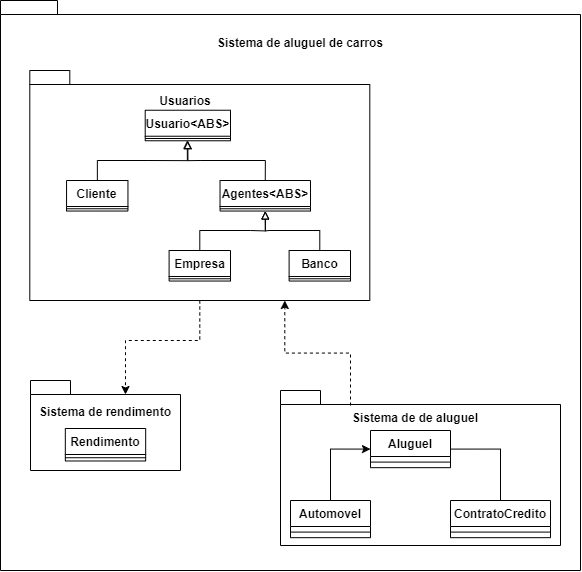

The diagram above was exported from draw.io. Its source (the exported page's mxGraphModel, read from the mxfile embedded in the PNG):
<mxGraphModel dx="1222" dy="1193" grid="1" gridSize="10" guides="1" tooltips="1" connect="1" arrows="1" fold="1" page="1" pageScale="1" pageWidth="827" pageHeight="1169" background="none" math="0" shadow="0">
  <root>
    <mxCell id="0" />
    <mxCell id="1" parent="0" />
    <mxCell id="lWTkIlFnrBMD7przTBnp-107" value="" style="shape=folder;fontStyle=1;spacingTop=10;tabWidth=40;tabHeight=14;tabPosition=left;html=1;whiteSpace=wrap;" vertex="1" parent="1">
      <mxGeometry x="950" y="710" width="580" height="570" as="geometry" />
    </mxCell>
    <mxCell id="lWTkIlFnrBMD7przTBnp-109" value="&lt;b&gt;Sistema de aluguel de carros&lt;/b&gt;" style="text;html=1;strokeColor=none;fillColor=none;align=center;verticalAlign=middle;whiteSpace=wrap;rounded=0;" vertex="1" parent="1">
      <mxGeometry x="1155" y="740" width="190" height="25" as="geometry" />
    </mxCell>
    <mxCell id="lWTkIlFnrBMD7przTBnp-146" value="" style="group" vertex="1" connectable="0" parent="1">
      <mxGeometry x="970" y="780" width="340" height="230" as="geometry" />
    </mxCell>
    <mxCell id="lWTkIlFnrBMD7przTBnp-147" value="" style="group" vertex="1" connectable="0" parent="lWTkIlFnrBMD7przTBnp-146">
      <mxGeometry width="340" height="230" as="geometry" />
    </mxCell>
    <mxCell id="lWTkIlFnrBMD7przTBnp-148" value="" style="shape=folder;fontStyle=1;spacingTop=10;tabWidth=40;tabHeight=14;tabPosition=left;html=1;whiteSpace=wrap;" vertex="1" parent="lWTkIlFnrBMD7przTBnp-147">
      <mxGeometry x="9.3" width="340" height="230" as="geometry" />
    </mxCell>
    <mxCell id="lWTkIlFnrBMD7przTBnp-149" value="&lt;b&gt;Usuarios&lt;/b&gt;" style="text;html=1;strokeColor=none;fillColor=none;align=center;verticalAlign=middle;whiteSpace=wrap;rounded=0;" vertex="1" parent="lWTkIlFnrBMD7przTBnp-147">
      <mxGeometry x="141.97953488372096" y="22.701351351351356" width="46.04651162790698" height="17.02702702702703" as="geometry" />
    </mxCell>
    <mxCell id="lWTkIlFnrBMD7przTBnp-150" value="Cliente" style="swimlane;fontStyle=1;align=center;verticalAlign=top;childLayout=stackLayout;horizontal=1;startSize=26;horizontalStack=0;resizeParent=1;resizeParentMax=0;resizeLast=0;collapsible=1;marginBottom=0;whiteSpace=wrap;html=1;" vertex="1" parent="lWTkIlFnrBMD7przTBnp-147">
      <mxGeometry x="46.05" y="110" width="61.4" height="30.54054054054054" as="geometry" />
    </mxCell>
    <mxCell id="lWTkIlFnrBMD7przTBnp-151" value="" style="line;strokeWidth=1;fillColor=none;align=left;verticalAlign=middle;spacingTop=-1;spacingLeft=3;spacingRight=3;rotatable=0;labelPosition=right;points=[];portConstraint=eastwest;strokeColor=inherit;" vertex="1" parent="lWTkIlFnrBMD7przTBnp-150">
      <mxGeometry y="26" width="61.4" height="4.540540540540541" as="geometry" />
    </mxCell>
    <mxCell id="lWTkIlFnrBMD7przTBnp-152" value="Usuario&amp;lt;ABS&amp;gt;" style="swimlane;fontStyle=1;align=center;verticalAlign=top;childLayout=stackLayout;horizontal=1;startSize=26;horizontalStack=0;resizeParent=1;resizeParentMax=0;resizeLast=0;collapsible=1;marginBottom=0;whiteSpace=wrap;html=1;" vertex="1" parent="lWTkIlFnrBMD7przTBnp-147">
      <mxGeometry x="124.71" y="39.73" width="85.29" height="30.54054054054054" as="geometry" />
    </mxCell>
    <mxCell id="lWTkIlFnrBMD7przTBnp-153" value="" style="line;strokeWidth=1;fillColor=none;align=left;verticalAlign=middle;spacingTop=-1;spacingLeft=3;spacingRight=3;rotatable=0;labelPosition=right;points=[];portConstraint=eastwest;strokeColor=inherit;" vertex="1" parent="lWTkIlFnrBMD7przTBnp-152">
      <mxGeometry y="26" width="85.29" height="4.540540540540541" as="geometry" />
    </mxCell>
    <mxCell id="lWTkIlFnrBMD7przTBnp-154" style="edgeStyle=orthogonalEdgeStyle;rounded=0;orthogonalLoop=1;jettySize=auto;html=1;entryX=0.493;entryY=0.927;entryDx=0;entryDy=0;entryPerimeter=0;endArrow=block;endFill=0;" edge="1" parent="lWTkIlFnrBMD7przTBnp-147" source="lWTkIlFnrBMD7przTBnp-150" target="lWTkIlFnrBMD7przTBnp-153">
      <mxGeometry relative="1" as="geometry" />
    </mxCell>
    <mxCell id="lWTkIlFnrBMD7przTBnp-155" style="edgeStyle=orthogonalEdgeStyle;rounded=0;orthogonalLoop=1;jettySize=auto;html=1;exitX=0.5;exitY=0;exitDx=0;exitDy=0;entryX=0.5;entryY=1;entryDx=0;entryDy=0;endArrow=block;endFill=0;" edge="1" parent="lWTkIlFnrBMD7przTBnp-147" source="lWTkIlFnrBMD7przTBnp-156" target="lWTkIlFnrBMD7przTBnp-152">
      <mxGeometry relative="1" as="geometry" />
    </mxCell>
    <mxCell id="lWTkIlFnrBMD7przTBnp-156" value="Agentes&amp;lt;ABS&amp;gt;" style="swimlane;fontStyle=1;align=center;verticalAlign=top;childLayout=stackLayout;horizontal=1;startSize=26;horizontalStack=0;resizeParent=1;resizeParentMax=0;resizeLast=0;collapsible=1;marginBottom=0;whiteSpace=wrap;html=1;" vertex="1" parent="lWTkIlFnrBMD7przTBnp-147">
      <mxGeometry x="199.53" y="110" width="90.47" height="30.54054054054054" as="geometry" />
    </mxCell>
    <mxCell id="lWTkIlFnrBMD7przTBnp-157" value="" style="line;strokeWidth=1;fillColor=none;align=left;verticalAlign=middle;spacingTop=-1;spacingLeft=3;spacingRight=3;rotatable=0;labelPosition=right;points=[];portConstraint=eastwest;strokeColor=inherit;" vertex="1" parent="lWTkIlFnrBMD7przTBnp-156">
      <mxGeometry y="26" width="90.47" height="4.540540540540541" as="geometry" />
    </mxCell>
    <mxCell id="lWTkIlFnrBMD7przTBnp-158" style="edgeStyle=orthogonalEdgeStyle;rounded=0;orthogonalLoop=1;jettySize=auto;html=1;entryX=0.5;entryY=1;entryDx=0;entryDy=0;endArrow=block;endFill=0;" edge="1" parent="lWTkIlFnrBMD7przTBnp-147" source="lWTkIlFnrBMD7przTBnp-159" target="lWTkIlFnrBMD7przTBnp-156">
      <mxGeometry relative="1" as="geometry" />
    </mxCell>
    <mxCell id="lWTkIlFnrBMD7przTBnp-159" value="Banco" style="swimlane;fontStyle=1;align=center;verticalAlign=top;childLayout=stackLayout;horizontal=1;startSize=26;horizontalStack=0;resizeParent=1;resizeParentMax=0;resizeLast=0;collapsible=1;marginBottom=0;whiteSpace=wrap;html=1;" vertex="1" parent="lWTkIlFnrBMD7przTBnp-147">
      <mxGeometry x="268.6058139534884" y="180.00189189189192" width="61.3953488372093" height="30.54054054054054" as="geometry" />
    </mxCell>
    <mxCell id="lWTkIlFnrBMD7przTBnp-160" value="" style="line;strokeWidth=1;fillColor=none;align=left;verticalAlign=middle;spacingTop=-1;spacingLeft=3;spacingRight=3;rotatable=0;labelPosition=right;points=[];portConstraint=eastwest;strokeColor=inherit;" vertex="1" parent="lWTkIlFnrBMD7przTBnp-159">
      <mxGeometry y="26" width="61.3953488372093" height="4.540540540540541" as="geometry" />
    </mxCell>
    <mxCell id="lWTkIlFnrBMD7przTBnp-161" style="edgeStyle=orthogonalEdgeStyle;rounded=0;orthogonalLoop=1;jettySize=auto;html=1;exitX=0.5;exitY=0;exitDx=0;exitDy=0;entryX=0.5;entryY=1;entryDx=0;entryDy=0;endArrow=block;endFill=0;" edge="1" parent="lWTkIlFnrBMD7przTBnp-147" source="lWTkIlFnrBMD7przTBnp-162" target="lWTkIlFnrBMD7przTBnp-156">
      <mxGeometry relative="1" as="geometry" />
    </mxCell>
    <mxCell id="lWTkIlFnrBMD7przTBnp-162" value="Empresa" style="swimlane;fontStyle=1;align=center;verticalAlign=top;childLayout=stackLayout;horizontal=1;startSize=26;horizontalStack=0;resizeParent=1;resizeParentMax=0;resizeLast=0;collapsible=1;marginBottom=0;whiteSpace=wrap;html=1;" vertex="1" parent="lWTkIlFnrBMD7przTBnp-147">
      <mxGeometry x="148.60279069767444" y="180.00189189189192" width="61.3953488372093" height="30.54054054054054" as="geometry" />
    </mxCell>
    <mxCell id="lWTkIlFnrBMD7przTBnp-163" value="" style="line;strokeWidth=1;fillColor=none;align=left;verticalAlign=middle;spacingTop=-1;spacingLeft=3;spacingRight=3;rotatable=0;labelPosition=right;points=[];portConstraint=eastwest;strokeColor=inherit;" vertex="1" parent="lWTkIlFnrBMD7przTBnp-162">
      <mxGeometry y="26" width="61.3953488372093" height="4.540540540540541" as="geometry" />
    </mxCell>
    <mxCell id="lWTkIlFnrBMD7przTBnp-164" value="" style="group" vertex="1" connectable="0" parent="1">
      <mxGeometry x="980" y="1090" width="150" height="90" as="geometry" />
    </mxCell>
    <mxCell id="lWTkIlFnrBMD7przTBnp-165" value="" style="shape=folder;fontStyle=1;spacingTop=10;tabWidth=40;tabHeight=14;tabPosition=left;html=1;whiteSpace=wrap;" vertex="1" parent="lWTkIlFnrBMD7przTBnp-164">
      <mxGeometry width="150" height="90" as="geometry" />
    </mxCell>
    <mxCell id="lWTkIlFnrBMD7przTBnp-166" value="&lt;b&gt;Sistema de rendimento&lt;/b&gt;" style="text;html=1;strokeColor=none;fillColor=none;align=center;verticalAlign=middle;whiteSpace=wrap;rounded=0;" vertex="1" parent="lWTkIlFnrBMD7przTBnp-164">
      <mxGeometry x="4.240000000000009" y="20" width="141.51" height="24.32" as="geometry" />
    </mxCell>
    <mxCell id="lWTkIlFnrBMD7przTBnp-167" value="Rendimento" style="swimlane;fontStyle=1;align=center;verticalAlign=top;childLayout=stackLayout;horizontal=1;startSize=26;horizontalStack=0;resizeParent=1;resizeParentMax=0;resizeLast=0;collapsible=1;marginBottom=0;whiteSpace=wrap;html=1;" vertex="1" parent="lWTkIlFnrBMD7przTBnp-164">
      <mxGeometry x="34.82" y="48" width="80.35" height="32.486486486486484" as="geometry" />
    </mxCell>
    <mxCell id="lWTkIlFnrBMD7przTBnp-168" value="" style="line;strokeWidth=1;fillColor=none;align=left;verticalAlign=middle;spacingTop=-1;spacingLeft=3;spacingRight=3;rotatable=0;labelPosition=right;points=[];portConstraint=eastwest;strokeColor=inherit;" vertex="1" parent="lWTkIlFnrBMD7przTBnp-167">
      <mxGeometry y="26" width="80.35" height="6.486486486486487" as="geometry" />
    </mxCell>
    <mxCell id="lWTkIlFnrBMD7przTBnp-169" value="" style="group" vertex="1" connectable="0" parent="1">
      <mxGeometry x="1230" y="1100" width="280" height="155" as="geometry" />
    </mxCell>
    <mxCell id="lWTkIlFnrBMD7przTBnp-170" value="" style="shape=folder;fontStyle=1;spacingTop=10;tabWidth=40;tabHeight=14;tabPosition=left;html=1;whiteSpace=wrap;" vertex="1" parent="lWTkIlFnrBMD7przTBnp-169">
      <mxGeometry width="280" height="155" as="geometry" />
    </mxCell>
    <mxCell id="lWTkIlFnrBMD7przTBnp-171" value="&lt;b&gt;Sistema de de aluguel&lt;/b&gt;" style="text;html=1;strokeColor=none;fillColor=none;align=center;verticalAlign=middle;whiteSpace=wrap;rounded=0;" vertex="1" parent="lWTkIlFnrBMD7przTBnp-169">
      <mxGeometry x="70" y="15" width="130" height="25" as="geometry" />
    </mxCell>
    <mxCell id="lWTkIlFnrBMD7przTBnp-172" style="edgeStyle=orthogonalEdgeStyle;rounded=0;orthogonalLoop=1;jettySize=auto;html=1;entryX=0;entryY=0.5;entryDx=0;entryDy=0;" edge="1" parent="lWTkIlFnrBMD7przTBnp-169" source="lWTkIlFnrBMD7przTBnp-173" target="lWTkIlFnrBMD7przTBnp-175">
      <mxGeometry relative="1" as="geometry" />
    </mxCell>
    <mxCell id="lWTkIlFnrBMD7przTBnp-173" value="Automovel" style="swimlane;fontStyle=1;align=center;verticalAlign=top;childLayout=stackLayout;horizontal=1;startSize=26;horizontalStack=0;resizeParent=1;resizeParentMax=0;resizeLast=0;collapsible=1;marginBottom=0;whiteSpace=wrap;html=1;" vertex="1" parent="lWTkIlFnrBMD7przTBnp-169">
      <mxGeometry x="10" y="110" width="80" height="37.171171171171174" as="geometry" />
    </mxCell>
    <mxCell id="lWTkIlFnrBMD7przTBnp-174" value="" style="line;strokeWidth=1;fillColor=none;align=left;verticalAlign=middle;spacingTop=-1;spacingLeft=3;spacingRight=3;rotatable=0;labelPosition=right;points=[];portConstraint=eastwest;strokeColor=inherit;" vertex="1" parent="lWTkIlFnrBMD7przTBnp-173">
      <mxGeometry y="26" width="80" height="11.171171171171173" as="geometry" />
    </mxCell>
    <mxCell id="lWTkIlFnrBMD7przTBnp-175" value="Aluguel" style="swimlane;fontStyle=1;align=center;verticalAlign=top;childLayout=stackLayout;horizontal=1;startSize=26;horizontalStack=0;resizeParent=1;resizeParentMax=0;resizeLast=0;collapsible=1;marginBottom=0;whiteSpace=wrap;html=1;" vertex="1" parent="lWTkIlFnrBMD7przTBnp-169">
      <mxGeometry x="90" y="40" width="80" height="37.171171171171174" as="geometry" />
    </mxCell>
    <mxCell id="lWTkIlFnrBMD7przTBnp-176" value="" style="line;strokeWidth=1;fillColor=none;align=left;verticalAlign=middle;spacingTop=-1;spacingLeft=3;spacingRight=3;rotatable=0;labelPosition=right;points=[];portConstraint=eastwest;strokeColor=inherit;" vertex="1" parent="lWTkIlFnrBMD7przTBnp-175">
      <mxGeometry y="26" width="80" height="11.171171171171173" as="geometry" />
    </mxCell>
    <mxCell id="lWTkIlFnrBMD7przTBnp-177" style="edgeStyle=orthogonalEdgeStyle;rounded=0;orthogonalLoop=1;jettySize=auto;html=1;entryX=1;entryY=0.5;entryDx=0;entryDy=0;endArrow=none;endFill=0;" edge="1" parent="lWTkIlFnrBMD7przTBnp-169" source="lWTkIlFnrBMD7przTBnp-178" target="lWTkIlFnrBMD7przTBnp-175">
      <mxGeometry relative="1" as="geometry" />
    </mxCell>
    <mxCell id="lWTkIlFnrBMD7przTBnp-178" value="ContratoCredito" style="swimlane;fontStyle=1;align=center;verticalAlign=top;childLayout=stackLayout;horizontal=1;startSize=26;horizontalStack=0;resizeParent=1;resizeParentMax=0;resizeLast=0;collapsible=1;marginBottom=0;whiteSpace=wrap;html=1;" vertex="1" parent="lWTkIlFnrBMD7przTBnp-169">
      <mxGeometry x="170" y="110" width="100" height="37.171171171171174" as="geometry" />
    </mxCell>
    <mxCell id="lWTkIlFnrBMD7przTBnp-179" value="" style="line;strokeWidth=1;fillColor=none;align=left;verticalAlign=middle;spacingTop=-1;spacingLeft=3;spacingRight=3;rotatable=0;labelPosition=right;points=[];portConstraint=eastwest;strokeColor=inherit;" vertex="1" parent="lWTkIlFnrBMD7przTBnp-178">
      <mxGeometry y="26" width="100" height="11.171171171171173" as="geometry" />
    </mxCell>
    <mxCell id="lWTkIlFnrBMD7przTBnp-180" style="edgeStyle=orthogonalEdgeStyle;rounded=0;orthogonalLoop=1;jettySize=auto;html=1;entryX=0.75;entryY=1;entryDx=0;entryDy=0;entryPerimeter=0;exitX=0;exitY=0;exitDx=0;exitDy=0;dashed=1;endArrow=classic;endFill=1;" edge="1" parent="1" source="lWTkIlFnrBMD7przTBnp-171" target="lWTkIlFnrBMD7przTBnp-148">
      <mxGeometry relative="1" as="geometry" />
    </mxCell>
    <mxCell id="lWTkIlFnrBMD7przTBnp-181" style="edgeStyle=orthogonalEdgeStyle;rounded=0;orthogonalLoop=1;jettySize=auto;html=1;entryX=0;entryY=0;entryDx=95;entryDy=14;entryPerimeter=0;exitX=0.5;exitY=1;exitDx=0;exitDy=0;exitPerimeter=0;dashed=1;" edge="1" parent="1" source="lWTkIlFnrBMD7przTBnp-148" target="lWTkIlFnrBMD7przTBnp-165">
      <mxGeometry relative="1" as="geometry" />
    </mxCell>
  </root>
</mxGraphModel>